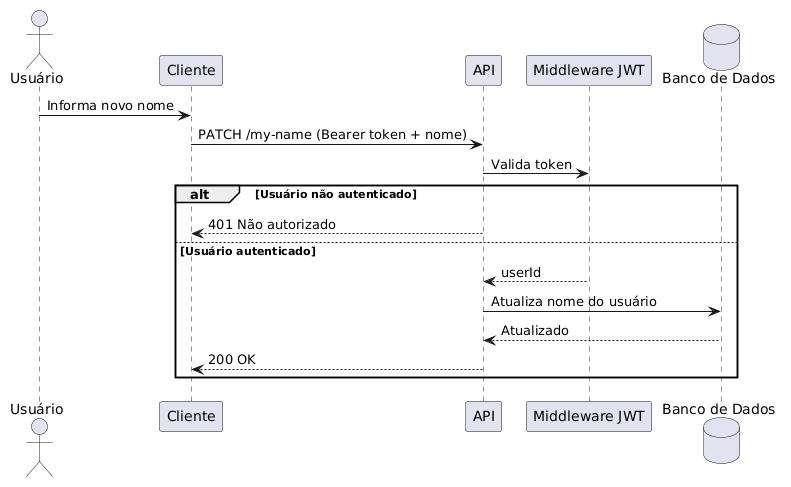

The diagram above was rendered by PlantUML. Its source (embedded in the PNG):
@startuml
actor "Usuário" as U
participant "Cliente" as C
participant "API" as API
participant "Middleware JWT" as MW
database "Banco de Dados" as DB

U -> C: Informa novo nome
C -> API: PATCH /my-name (Bearer token + nome)
API -> MW: Valida token
alt Usuário não autenticado
    API --> C: 401 Não autorizado
else Usuário autenticado
    MW --> API: userId
    API -> DB: Atualiza nome do usuário
    DB --> API: Atualizado
    API --> C: 200 OK
@enduml